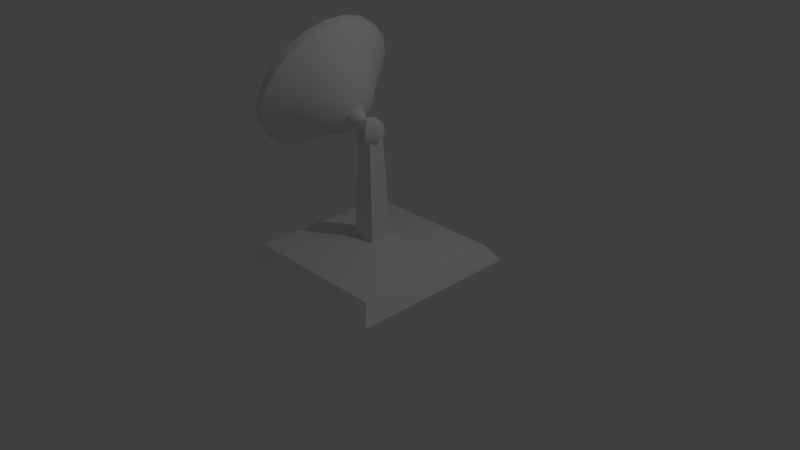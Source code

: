 # Source: radar.blend  (saved by Blender 2.68.0; exported with 4.5.12 LTS)
import bpy
from mathutils import Matrix  # noqa: F401  (used for matrix-valued properties, if any)

bpy.ops.wm.read_factory_settings(use_empty=True)
scene = bpy.context.scene
scene.name = 'Scene'

# ---- collections
col_collection_1 = bpy.data.collections.new('Collection 1'); scene.collection.children.link(col_collection_1)

# ---- materials (node trees are filled in below, after node groups)
mat_material = bpy.data.materials.new('Material')
mat_material.alpha_threshold = 0.0
mat_material.use_transparent_shadow = False
mat_material.roughness = 0.5
mat_material.line_color = (0.0, 0.0, 0.0, 1.0)

# ---- material node trees

# ---- world
world_world = bpy.data.worlds.new('World'); scene.world = world_world
world_world.color = (0.05088, 0.05088, 0.05088)
world_world.use_sun_shadow = False
world_world.sun_shadow_jitter_overblur = 0.0
world_world.cycles.sampling_method = 'MANUAL'
world_world.cycles.sample_map_resolution = 256

# ---- cameras
cam_camera = bpy.data.cameras.new('Camera')
cam_camera.clip_end = 100.0
cam_camera.lens = 35.0
cam_camera.sensor_width = 32.0
cam_camera.sensor_height = 18.0
cam_camera.ortho_scale = 7.314
cam_camera.dof.focus_distance = 0.0
cam_camera.dof.aperture_fstop = 128.0

# ---- lights
light_lamp = bpy.data.lights.new('Lamp', 'POINT')
light_lamp.transmission_factor = 0.0
light_lamp.cutoff_distance = 30.0
light_lamp.energy = 100.0
light_lamp.shadow_buffer_clip_start = 1.001
light_lamp.shadow_soft_size = 0.1
light_lamp.shadow_maximum_resolution = 0.006
light_lamp.use_absolute_resolution = True
light_lamp.cycles.use_multiple_importance_sampling = False

# ---- meshes
me_cube_001 = bpy.data.meshes.new('Cube.001')
me_cube_001.from_pydata([(-1.225, 0.5614, 2.341), (-1.142, 0.743, 2.518)], [(1, 0)], [])
me_cube_001.materials.append(mat_material)
me_cube_001.use_remesh_preserve_volume = False
me_cube_001.use_remesh_preserve_attributes = False
me_cube_001.use_mirror_vertex_groups = False
me_cube_001.update()
me_cube = bpy.data.meshes.new('Cube')
me_cube.from_pydata([(1.152, 1.152, 0.7846), (1.152, -1.152, 0.7846), (-1.152, -1.152, 0.7846), (-1.152, 1.152, 0.7846), (1.0, 1.0, 1.0), (1.0, -1.0, 1.0), (-1.0, -1.0, 1.0), (-1.0, 1.0, 1.0), (0.1574, 0.1574, 1.14), (0.1574, -0.1574, 1.14), (-0.1574, -0.1574, 1.14), (-0.1574, 0.1574, 1.14), (0.1019, 0.1019, 2.52), (0.1019, -0.1019, 2.52), (-0.1019, -0.1019, 2.52), (-0.1019, 0.1019, 2.52), (-0.09485, -0.003921, 2.693), (-0.1628, -0.003921, 2.625), (-0.1877, -0.003921, 2.532), (-0.1628, -0.003921, 2.439), (-0.09485, -0.003921, 2.371), (-0.04843, 0.07648, 2.693), (-0.08241, 0.1353, 2.625), (-0.09485, 0.1569, 2.532), (-0.08241, 0.1353, 2.439), (-0.04843, 0.07648, 2.371), (-0.002011, -0.003921, 2.718), (0.04441, 0.07648, 2.693), (0.07839, 0.1353, 2.625), (0.09083, 0.1569, 2.532), (0.07839, 0.1353, 2.439), (0.04441, 0.07648, 2.371), (0.09083, -0.003921, 2.693), (0.1588, -0.003921, 2.625), (0.1837, -0.003921, 2.532), (0.1588, -0.003921, 2.439), (0.09083, -0.003921, 2.371), (0.04441, -0.08432, 2.693), (0.07839, -0.1432, 2.625), (0.09083, -0.1647, 2.532), (0.07839, -0.1432, 2.439), (0.04441, -0.08432, 2.371), (-0.04843, -0.08432, 2.693), (-0.08241, -0.1432, 2.625), (-0.09485, -0.1647, 2.532), (-0.08241, -0.1432, 2.439), (-0.04843, -0.08432, 2.371), (-0.002011, -0.003921, 2.346), (-0.3324, 0.3272, 2.695), (-0.2917, 0.3128, 2.781), (-0.2546, 0.2709, 2.86), (-0.2244, 0.2051, 2.924), (-0.2039, 0.1214, 2.968), (-0.1947, 0.02714, 2.987), (-0.1978, -0.06926, 2.981), (-0.2128, -0.1593, 2.949), (-0.2385, -0.2348, 2.894), (-0.2725, -0.2893, 2.822), (-0.3118, -0.3178, 2.738), (-0.353, -0.3178, 2.651), (-0.3923, -0.2893, 2.567), (-0.4264, -0.2348, 2.495), (-0.452, -0.1593, 2.441), (-0.4671, -0.06926, 2.409), (-0.4701, 0.02714, 2.402), (-0.461, 0.1214, 2.422), (-0.4404, 0.2051, 2.465), (-0.4102, 0.2709, 2.529), (-0.3731, 0.3128, 2.608), (-0.5765, 0.6012, 2.81), (-0.5014, 0.5746, 2.969), (-0.433, 0.4973, 3.115), (-0.3773, 0.3759, 3.233), (-0.3393, 0.2215, 3.314), (-0.3224, 0.04762, 3.349), (-0.3281, -0.1302, 3.337), (-0.3559, -0.2963, 3.278), (-0.4032, -0.4357, 3.178), (-0.466, -0.5362, 3.044), (-0.5385, -0.5887, 2.89), (-0.6145, -0.5887, 2.729), (-0.6871, -0.5362, 2.575), (-0.7498, -0.4357, 2.441), (-0.7972, -0.2963, 2.341), (-0.8249, -0.1302, 2.282), (-0.8306, 0.04762, 2.27), (-0.8137, 0.2215, 2.306), (-0.7757, 0.3759, 2.386), (-0.72, 0.4973, 2.505), (-0.6516, 0.5746, 2.65), (-0.8415, 0.9589, 2.934), (-0.7215, 0.9165, 3.189), (-0.6122, 0.7928, 3.422), (-0.5232, 0.599, 3.611), (-0.4625, 0.3522, 3.74), (-0.4355, 0.07435, 3.797), (-0.4446, -0.2098, 3.778), (-0.4889, -0.4751, 3.683), (-0.5646, -0.6979, 3.523), (-0.6649, -0.8584, 3.31), (-0.7808, -0.9424, 3.063), (-0.9022, -0.9424, 2.805), (-1.018, -0.8584, 2.559), (-1.118, -0.6979, 2.346), (-1.194, -0.4751, 2.185), (-1.238, -0.2098, 2.091), (-1.247, 0.07435, 2.072), (-1.22, 0.3522, 2.129), (-1.16, 0.599, 2.258), (-1.071, 0.7928, 2.447), (-0.9615, 0.9165, 2.679), (-0.9266, 0.9589, 2.974), (-0.8066, 0.9165, 3.229), (-0.6973, 0.7928, 3.462), (-0.6083, 0.599, 3.651), (-0.5477, 0.3522, 3.78), (-0.5207, 0.07435, 3.837), (-0.5297, -0.2098, 3.818), (-0.5741, -0.4751, 3.723), (-0.6497, -0.6979, 3.563), (-0.75, -0.8584, 3.35), (-0.866, -0.9424, 3.103), (-0.9873, -0.9424, 2.845), (-1.103, -0.8584, 2.599), (-1.204, -0.6979, 2.386), (-1.279, -0.4751, 2.225), (-1.324, -0.2098, 2.131), (-1.333, 0.07435, 2.112), (-1.306, 0.3522, 2.169), (-1.245, 0.599, 2.298), (-1.156, 0.7928, 2.487), (-1.047, 0.9165, 2.719), (-0.9266, 0.8986, 2.974), (-0.8142, 0.8589, 3.213), (-0.7118, 0.743, 3.431), (-0.6284, 0.5614, 3.608), (-0.5716, 0.3302, 3.729), (-0.5463, 0.06984, 3.783), (-0.5548, -0.1964, 3.765), (-0.5963, -0.445, 3.676), (-0.6672, -0.6537, 3.526), (-0.7611, -0.8041, 3.326), (-0.8698, -0.8828, 3.095), (-0.9835, -0.8828, 2.854), (-1.092, -0.8041, 2.623), (-1.186, -0.6537, 2.423), (-1.257, -0.445, 2.272), (-1.299, -0.1964, 2.184), (-1.307, 0.06984, 2.166), (-1.282, 0.3302, 2.22), (-1.225, 0.5614, 2.341), (-1.142, 0.743, 2.518), (-1.039, 0.8589, 2.735), (-0.2802, 0.1317, 2.67), (-0.264, 0.126, 2.704), (-0.2493, 0.1094, 2.736), (-0.2373, 0.08323, 2.761), (-0.2291, 0.04997, 2.779), (-0.2254, 0.01253, 2.786), (-0.2267, -0.02576, 2.784), (-0.2326, -0.06151, 2.771), (-0.2428, -0.09153, 2.749), (-0.2564, -0.1132, 2.721), (-0.272, -0.1245, 2.687), (-0.2883, -0.1245, 2.653), (-0.304, -0.1132, 2.62), (-0.3175, -0.09153, 2.591), (-0.3277, -0.06151, 2.569), (-0.3336, -0.02576, 2.556), (-0.3349, 0.01253, 2.554), (-0.3312, 0.04997, 2.562), (-0.323, 0.08323, 2.579), (-0.3111, 0.1094, 2.604), (-0.2963, 0.126, 2.636), (-0.2318, 0.1317, 2.647), (-0.2157, 0.126, 2.682), (-0.2009, 0.1094, 2.713), (-0.1889, 0.08323, 2.739), (-0.1808, 0.04997, 2.756), (-0.1771, 0.01253, 2.764), (-0.1783, -0.02576, 2.761), (-0.1843, -0.06151, 2.748), (-0.1945, -0.09153, 2.727), (-0.208, -0.1132, 2.698), (-0.2236, -0.1245, 2.665), (-0.24, -0.1245, 2.63), (-0.2556, -0.1132, 2.597), (-0.2691, -0.09153, 2.568), (-0.2793, -0.06151, 2.546), (-0.2853, -0.02576, 2.534), (-0.2865, 0.01253, 2.531), (-0.2829, 0.04997, 2.539), (-0.2747, 0.08323, 2.556), (-0.2627, 0.1094, 2.582), (-0.248, 0.126, 2.613), (-0.1584, 0.08259, 2.613), (-0.1484, 0.07905, 2.634), (-0.1393, 0.06875, 2.653), (-0.1319, 0.05259, 2.669), (-0.1269, 0.03202, 2.68), (-0.1246, 0.008861, 2.685), (-0.1254, -0.01483, 2.683), (-0.1291, -0.03694, 2.675), (-0.1354, -0.05551, 2.662), (-0.1437, -0.06889, 2.644), (-0.1534, -0.07589, 2.624), (-0.1635, -0.07589, 2.602), (-0.1732, -0.06889, 2.582), (-0.1815, -0.05551, 2.564), (-0.1878, -0.03694, 2.55), (-0.1915, -0.01483, 2.543), (-0.1923, 0.008861, 2.541), (-0.19, 0.03202, 2.546), (-0.185, 0.05259, 2.556), (-0.1776, 0.06875, 2.572), (-0.1685, 0.07905, 2.592), (-0.003817, 0.08259, 2.54), (0.006185, 0.07905, 2.561), (0.0153, 0.06875, 2.581), (0.02271, 0.05259, 2.596), (0.02777, 0.03202, 2.607), (0.03002, 0.008861, 2.612), (0.02927, -0.01483, 2.61), (0.02557, -0.03694, 2.603), (0.01926, -0.05551, 2.589), (0.01091, -0.06889, 2.571), (0.00124, -0.07589, 2.551), (-0.008875, -0.07589, 2.529), (-0.01854, -0.06889, 2.509), (-0.0269, -0.05551, 2.491), (-0.0332, -0.03694, 2.478), (-0.0369, -0.01483, 2.47), (-0.03766, 0.008861, 2.468), (-0.03541, 0.03202, 2.473), (-0.03035, 0.05259, 2.484), (-0.02293, 0.06875, 2.499), (-0.01382, 0.07905, 2.519), (-0.884, 0.8986, 2.954), (-0.7716, 0.8589, 3.193), (-0.6692, 0.743, 3.411), (-0.5858, 0.5614, 3.588), (-0.529, 0.3302, 3.709), (-0.5037, 0.06984, 3.763), (-0.5122, -0.1964, 3.744), (-0.5537, -0.445, 3.656), (-0.6246, -0.6537, 3.506), (-0.7185, -0.8041, 3.306), (-0.8272, -0.8828, 3.075), (-0.9409, -0.8828, 2.834), (-1.05, -0.8041, 2.603), (-1.143, -0.6537, 2.403), (-1.214, -0.445, 2.252), (-1.256, -0.1964, 2.164), (-1.264, 0.06984, 2.146), (-1.239, 0.3302, 2.2), (-1.182, 0.5614, 2.321), (-1.099, 0.743, 2.498), (-0.9965, 0.8589, 2.715), (-0.5748, 0.5623, 2.809), (-0.5046, 0.5375, 2.958), (-0.4406, 0.4651, 3.094), (-0.3886, 0.3517, 3.205), (-0.3531, 0.2073, 3.28), (-0.3373, 0.04471, 3.314), (-0.3426, -0.1216, 3.302), (-0.3685, -0.2768, 3.247), (-0.4128, -0.4072, 3.153), (-0.4715, -0.5011, 3.028), (-0.5393, -0.5503, 2.884), (-0.6103, -0.5503, 2.733), (-0.6782, -0.5011, 2.589), (-0.7368, -0.4072, 2.465), (-0.7811, -0.2768, 2.37), (-0.8071, -0.1216, 2.315), (-0.8124, 0.04471, 2.304), (-0.7966, 0.2073, 2.338), (-0.7611, 0.3517, 2.413), (-0.709, 0.4651, 2.524), (-0.645, 0.5375, 2.66), (-0.3864, 0.3545, 2.72), (-0.3422, 0.3389, 2.814), (-0.302, 0.2934, 2.899), (-0.2693, 0.2221, 2.969), (-0.247, 0.1314, 3.016), (-0.2371, 0.02918, 3.037), (-0.2404, -0.07533, 3.03), (-0.2567, -0.1729, 2.996), (-0.2845, -0.2548, 2.936), (-0.3214, -0.3139, 2.858), (-0.364, -0.3448, 2.768), (-0.4087, -0.3448, 2.673), (-0.4513, -0.3139, 2.582), (-0.4882, -0.2548, 2.504), (-0.516, -0.1729, 2.445), (-0.5323, -0.07533, 2.41), (-0.5357, 0.02918, 2.403), (-0.5257, 0.1314, 2.424), (-0.5034, 0.2221, 2.471), (-0.4707, 0.2934, 2.541), (-0.4305, 0.3389, 2.626), (-0.3176, 0.1157, 2.688), (-0.3035, 0.1107, 2.718), (-0.2906, 0.09613, 2.745), (-0.2801, 0.07326, 2.768), (-0.2729, 0.04413, 2.783), (-0.2697, 0.01134, 2.79), (-0.2708, -0.0222, 2.787), (-0.276, -0.05351, 2.776), (-0.2849, -0.07981, 2.757), (-0.2968, -0.09875, 2.732), (-0.3105, -0.1087, 2.703), (-0.3248, -0.1087, 2.673), (-0.3385, -0.09875, 2.643), (-0.3503, -0.07981, 2.618), (-0.3592, -0.05351, 2.599), (-0.3645, -0.0222, 2.588), (-0.3655, 0.01134, 2.586), (-0.3624, 0.04413, 2.593), (-0.3552, 0.07326, 2.608), (-0.3447, 0.09613, 2.63), (-0.3318, 0.1107, 2.658), (-0.6802, 0.0287, 2.889), (-0.6861, 0.03176, 2.878), (-0.3022, 0.1058, 2.671), (-0.4795, 0.0633, 2.766), (-0.2799, 0.09426, 2.712), (-0.4666, 0.05663, 2.79), (-0.2628, 0.06227, 2.744), (-0.4567, 0.03814, 2.809), (-0.2546, 0.01718, 2.759), (-0.452, 0.01206, 2.817), (-0.2574, -0.0307, 2.753), (-0.4536, -0.01563, 2.814), (-0.2704, -0.07039, 2.729), (-0.4611, -0.03858, 2.8), (-0.2907, -0.0928, 2.692), (-0.4728, -0.05154, 2.779), (-0.3137, -0.0928, 2.649), (-0.4861, -0.05154, 2.754), (-0.334, -0.07039, 2.612), (-0.4978, -0.03858, 2.732), (-0.347, -0.0307, 2.588), (-0.5054, -0.01563, 2.718), (-0.3498, 0.01718, 2.583), (-0.507, 0.01206, 2.716), (-0.3416, 0.06227, 2.598), (-0.5023, 0.03814, 2.724), (-0.3245, 0.09426, 2.629), (-0.4923, 0.05663, 2.743), (-0.6756, 0.02022, 2.897), (-0.6735, 0.008257, 2.901), (-0.6742, -0.004442, 2.9), (-0.6777, -0.01497, 2.894), (-0.6831, -0.02091, 2.884), (-0.6891, -0.02091, 2.872), (-0.6945, -0.01497, 2.863), (-0.698, -0.004442, 2.856), (-0.6987, 0.008257, 2.855), (-0.6966, 0.02022, 2.859), (-0.692, 0.0287, 2.867), (-0.8981, 0.0287, 3.007), (-0.9041, 0.03176, 2.996), (-0.8936, 0.02022, 3.015), (-0.8914, 0.008257, 3.019), (-0.8922, -0.004442, 3.018), (-0.8956, -0.01497, 3.012), (-0.901, -0.02091, 3.002), (-0.9071, -0.02091, 2.99), (-0.9125, -0.01497, 2.98), (-0.9159, -0.004442, 2.974), (-0.9167, 0.008257, 2.973), (-0.9145, 0.02022, 2.977), (-0.91, 0.0287, 2.985), (-0.9425, 0.04166, 3.039), (-0.9516, 0.0464, 3.022), (-0.9355, 0.02853, 3.052), (-0.9321, 0.01002, 3.058), (-0.9333, -0.009634, 3.056), (-0.9386, -0.02593, 3.046), (-0.9469, -0.03513, 3.03), (-0.9564, -0.03513, 3.013), (-0.9647, -0.02593, 2.998), (-0.97, -0.009634, 2.988), (-0.9712, 0.01002, 2.986), (-0.9678, 0.02853, 2.992), (-0.9608, 0.04166, 3.005), (-1.001, 0.0302, 3.064), (-1.008, 0.03346, 3.052), (-0.9967, 0.02118, 3.073), (-0.9944, 0.008461, 3.077), (-0.9951, -0.005044, 3.075), (-0.9988, -0.01624, 3.069), (-1.005, -0.02256, 3.058), (-1.011, -0.02256, 3.046), (-1.017, -0.01624, 3.035), (-1.02, -0.005044, 3.029), (-1.021, 0.008461, 3.027), (-1.019, 0.02118, 3.031), (-1.014, 0.0302, 3.04)], [], [(0, 1, 2, 3), (7, 6, 10, 11), (0, 4, 5, 1), (1, 5, 6, 2), (2, 6, 7, 3), (4, 0, 3, 7), (11, 10, 14, 15), (6, 5, 9, 10), (4, 7, 11, 8), (5, 4, 8, 9), (12, 15, 14, 13), (10, 9, 13, 14), (8, 11, 15, 12), (9, 8, 12, 13), (20, 19, 24, 25), (19, 18, 23, 24), (18, 17, 22, 23), (17, 16, 21, 22), (25, 24, 30, 31), (24, 23, 29, 30), (23, 22, 28, 29), (22, 21, 27, 28), (31, 30, 35, 36), (30, 29, 34, 35), (29, 28, 33, 34), (28, 27, 32, 33), (36, 35, 40, 41), (35, 34, 39, 40), (34, 33, 38, 39), (33, 32, 37, 38), (41, 40, 45, 46), (40, 39, 44, 45), (39, 38, 43, 44), (38, 37, 42, 43), (47, 20, 25), (16, 26, 21), (47, 25, 31), (21, 26, 27), (47, 31, 36), (27, 26, 32), (47, 36, 41), (32, 26, 37), (47, 41, 46), (37, 26, 42), (47, 46, 20), (46, 45, 19, 20), (45, 44, 18, 19), (44, 43, 17, 18), (43, 42, 16, 17), (42, 26, 16), (51, 50, 155, 156), (86, 87, 108, 107), (64, 65, 86, 85), (53, 54, 75, 74), (51, 52, 73, 72), (62, 63, 84, 83), (49, 50, 71, 70), (60, 61, 82, 81), (58, 59, 80, 79), (67, 68, 89, 88), (56, 57, 78, 77), (65, 66, 87, 86), (54, 55, 76, 75), (52, 53, 74, 73), (63, 64, 85, 84), (50, 51, 72, 71), (61, 62, 83, 82), (48, 49, 70, 69), (59, 60, 81, 80), (68, 48, 69, 89), (57, 58, 79, 78), (66, 67, 88, 87), (55, 56, 77, 76), (109, 110, 131, 130), (75, 76, 97, 96), (73, 74, 95, 94), (84, 85, 106, 105), (71, 72, 93, 92), (82, 83, 104, 103), (69, 70, 91, 90), (80, 81, 102, 101), (89, 69, 90, 110), (78, 79, 100, 99), (87, 88, 109, 108), (76, 77, 98, 97), (85, 86, 107, 106), (74, 75, 96, 95), (72, 73, 94, 93), (83, 84, 105, 104), (70, 71, 92, 91), (81, 82, 103, 102), (79, 80, 101, 100), (88, 89, 110, 109), (77, 78, 99, 98), (121, 122, 143, 142), (98, 99, 120, 119), (107, 108, 129, 128), (96, 97, 118, 117), (94, 95, 116, 115), (105, 106, 127, 126), (92, 93, 114, 113), (103, 104, 125, 124), (90, 91, 112, 111), (101, 102, 123, 122), (110, 90, 111, 131), (99, 100, 121, 120), (108, 109, 130, 129), (97, 98, 119, 118), (106, 107, 128, 127), (95, 96, 117, 116), (93, 94, 115, 114), (104, 105, 126, 125), (91, 92, 113, 112), (102, 103, 124, 123), (100, 101, 122, 121), (130, 131, 152, 151), (119, 120, 141, 140), (128, 129, 150, 149), (117, 118, 139, 138), (115, 116, 137, 136), (126, 127, 148, 147), (113, 114, 135, 134), (124, 125, 146, 145), (111, 112, 133, 132), (122, 123, 144, 143), (131, 111, 132, 152), (120, 121, 142, 141), (129, 130, 151, 150), (118, 119, 140, 139), (127, 128, 149, 148), (116, 117, 138, 137), (114, 115, 136, 135), (125, 126, 147, 146), (112, 113, 134, 133), (123, 124, 145, 144), (154, 153, 174, 175), (62, 61, 166, 167), (49, 48, 153, 154), (60, 59, 164, 165), (48, 68, 173, 153), (58, 57, 162, 163), (67, 66, 171, 172), (56, 55, 160, 161), (65, 64, 169, 170), (54, 53, 158, 159), (52, 51, 156, 157), (63, 62, 167, 168), (50, 49, 154, 155), (61, 60, 165, 166), (59, 58, 163, 164), (68, 67, 172, 173), (57, 56, 161, 162), (66, 65, 170, 171), (55, 54, 159, 160), (53, 52, 157, 158), (64, 63, 168, 169), (177, 176, 197, 198), (165, 164, 185, 186), (153, 173, 194, 174), (163, 162, 183, 184), (172, 171, 192, 193), (161, 160, 181, 182), (170, 169, 190, 191), (159, 158, 179, 180), (157, 156, 177, 178), (168, 167, 188, 189), (155, 154, 175, 176), (166, 165, 186, 187), (164, 163, 184, 185), (173, 172, 193, 194), (162, 161, 182, 183), (171, 170, 191, 192), (160, 159, 180, 181), (158, 157, 178, 179), (169, 168, 189, 190), (156, 155, 176, 177), (167, 166, 187, 188), (200, 199, 220, 221), (188, 187, 208, 209), (175, 174, 195, 196), (186, 185, 206, 207), (174, 194, 215, 195), (184, 183, 204, 205), (193, 192, 213, 214), (182, 181, 202, 203), (191, 190, 211, 212), (180, 179, 200, 201), (178, 177, 198, 199), (189, 188, 209, 210), (176, 175, 196, 197), (187, 186, 207, 208), (185, 184, 205, 206), (194, 193, 214, 215), (183, 182, 203, 204), (192, 191, 212, 213), (181, 180, 201, 202), (179, 178, 199, 200), (190, 189, 210, 211), (217, 216, 236, 235, 234, 233, 232, 231, 230, 229, 228, 227, 226, 225, 224, 223, 222, 221, 220, 219, 218), (211, 210, 231, 232), (198, 197, 218, 219), (209, 208, 229, 230), (196, 195, 216, 217), (207, 206, 227, 228), (195, 215, 236, 216), (205, 204, 225, 226), (214, 213, 234, 235), (203, 202, 223, 224), (212, 211, 232, 233), (201, 200, 221, 222), (199, 198, 219, 220), (210, 209, 230, 231), (197, 196, 217, 218), (208, 207, 228, 229), (206, 205, 226, 227), (215, 214, 235, 236), (204, 203, 224, 225), (213, 212, 233, 234), (202, 201, 222, 223), (133, 134, 239, 238), (237, 238, 259, 258), (144, 145, 250, 249), (142, 143, 248, 247), (151, 152, 257, 256), (140, 141, 246, 245), (149, 150, 255, 254), (138, 139, 244, 243), (136, 137, 242, 241), (147, 148, 253, 252), (134, 135, 240, 239), (145, 146, 251, 250), (132, 133, 238, 237), (143, 144, 249, 248), (152, 132, 237, 257), (141, 142, 247, 246), (150, 151, 256, 255), (139, 140, 245, 244), (148, 149, 254, 253), (137, 138, 243, 242), (135, 136, 241, 240), (146, 147, 252, 251), (260, 261, 282, 281), (248, 249, 270, 269), (257, 237, 258, 278), (246, 247, 268, 267), (255, 256, 277, 276), (244, 245, 266, 265), (253, 254, 275, 274), (242, 243, 264, 263), (240, 241, 262, 261), (251, 252, 273, 272), (238, 239, 260, 259), (249, 250, 271, 270), (247, 248, 269, 268), (256, 257, 278, 277), (245, 246, 267, 266), (254, 255, 276, 275), (243, 244, 265, 264), (241, 242, 263, 262), (252, 253, 274, 273), (239, 240, 261, 260), (250, 251, 272, 271), (283, 284, 305, 304), (271, 272, 293, 292), (258, 259, 280, 279), (269, 270, 291, 290), (278, 258, 279, 299), (267, 268, 289, 288), (276, 277, 298, 297), (265, 266, 287, 286), (274, 275, 296, 295), (263, 264, 285, 284), (261, 262, 283, 282), (272, 273, 294, 293), (259, 260, 281, 280), (270, 271, 292, 291), (268, 269, 290, 289), (277, 278, 299, 298), (266, 267, 288, 287), (275, 276, 297, 296), (264, 265, 286, 285), (262, 263, 284, 283), (273, 274, 295, 294), (301, 302, 303, 304, 305, 306, 307, 308, 309, 310, 311, 312, 313, 314, 315, 316, 317, 318, 319, 320, 300), (294, 295, 316, 315), (281, 282, 303, 302), (292, 293, 314, 313), (279, 280, 301, 300), (290, 291, 312, 311), (299, 279, 300, 320), (288, 289, 310, 309), (297, 298, 319, 318), (286, 287, 308, 307), (295, 296, 317, 316), (284, 285, 306, 305), (282, 283, 304, 303), (293, 294, 315, 314), (280, 281, 302, 301), (291, 292, 313, 312), (289, 290, 311, 310), (298, 299, 320, 319), (287, 288, 309, 308), (296, 297, 318, 317), (285, 286, 307, 306), (357, 356, 369, 370), (330, 328, 349, 350), (323, 324, 326, 325), (358, 357, 370, 371), (332, 330, 350, 351), (325, 326, 328, 327), (355, 354, 367, 368), (334, 332, 351, 352), (327, 328, 330, 329), (354, 353, 366, 367), (336, 334, 352, 353), (329, 330, 332, 331), (353, 352, 365, 366), (338, 336, 353, 354), (331, 332, 334, 333), (352, 351, 364, 365), (340, 338, 354, 355), (333, 334, 336, 335), (351, 350, 363, 364), (342, 340, 355, 356), (335, 336, 338, 337), (350, 349, 362, 363), (344, 342, 356, 357), (337, 338, 340, 339), (349, 321, 360, 362), (346, 344, 357, 358), (339, 340, 342, 341), (360, 361, 374, 373), (348, 346, 358, 359), (341, 342, 344, 343), (326, 324, 322, 321), (321, 322, 361, 360), (343, 344, 346, 345), (324, 348, 359, 322), (347, 348, 324, 323), (345, 346, 348, 347), (356, 355, 368, 369), (328, 326, 321, 349), (323, 325, 327, 329, 331, 333, 335, 337, 339, 341, 343, 345, 347), (359, 358, 371, 372), (322, 359, 372, 361), (373, 374, 387, 386), (362, 360, 373, 375), (363, 362, 375, 376), (364, 363, 376, 377), (365, 364, 377, 378), (366, 365, 378, 379), (367, 366, 379, 380), (368, 367, 380, 381), (369, 368, 381, 382), (370, 369, 382, 383), (371, 370, 383, 384), (372, 371, 384, 385), (361, 372, 385, 374), (386, 387, 398, 397, 396, 395, 394, 393, 392, 391, 390, 389, 388), (375, 373, 386, 388), (376, 375, 388, 389), (377, 376, 389, 390), (378, 377, 390, 391), (379, 378, 391, 392), (380, 379, 392, 393), (381, 380, 393, 394), (382, 381, 394, 395), (383, 382, 395, 396), (384, 383, 396, 397), (385, 384, 397, 398), (374, 385, 398, 387)])
me_cube.polygons.foreach_set('use_smooth', [True] * 371)
me_cube.materials.append(mat_material)
me_cube.use_remesh_preserve_volume = False
me_cube.use_remesh_preserve_attributes = False
me_cube.use_mirror_vertex_groups = False
me_cube.update()

# ---- objects
ob_cube_001 = bpy.data.objects.new('Cube.001', me_cube_001)
ob_cube = bpy.data.objects.new('Cube', me_cube)
ob_lamp = bpy.data.objects.new('Lamp', light_lamp)
ob_camera = bpy.data.objects.new('Camera', cam_camera)

# ---- transforms, parenting, visibility, modifiers, constraints
ob_cube_001.location = (0.0, 0.0, -0.8633)
ob_cube_001.lock_rotations_4d = False
ob_cube_001.empty_display_type = 'ARROWS'
ob_cube_001.lineart.crease_threshold = 0.0
ob_cube.location = (0.0, 0.0, -0.8633)
ob_cube.lock_rotations_4d = False
ob_cube.empty_display_type = 'ARROWS'
ob_cube.lineart.crease_threshold = 0.0
_m = ob_cube.modifiers.new('EdgeSplit', 'EDGE_SPLIT')
ob_lamp.location = (4.076, 1.005, 5.904)
ob_lamp.rotation_euler = (0.6503, 0.05522, 1.866)
ob_lamp.lock_rotations_4d = False
ob_lamp.empty_display_type = 'ARROWS'
ob_lamp.color = (0.0, 0.0, 0.0, 0.0)
ob_lamp.lineart.crease_threshold = 0.0
ob_camera.location = (7.481, -6.508, 5.344)
ob_camera.rotation_euler = (1.109, 0.01082, 0.8149)
ob_camera.lock_rotations_4d = False
ob_camera.empty_display_type = 'ARROWS'
ob_camera.color = (0.0, 0.0, 0.0, 0.0)
ob_camera.display_type = 'WIRE'
ob_camera.lineart.crease_threshold = 0.0

# ---- collection membership
col_collection_1.objects.link(ob_cube_001)
col_collection_1.objects.link(ob_cube)
col_collection_1.objects.link(ob_lamp)
col_collection_1.objects.link(ob_camera)

# ---- scene / render settings (as saved in the file)
scene.camera = ob_camera
scene.frame_start = 1; scene.frame_end = 250; scene.frame_set(1)
scene.render.engine = 'BLENDER_EEVEE_NEXT'
scene.render.resolution_percentage = 50
scene.render.dither_intensity = 0.0
scene.cycles.use_denoising = False
scene.cycles.samples = 10
scene.cycles.sampling_pattern = 'TABULATED_SOBOL'
scene.cycles.light_sampling_threshold = 0.0
scene.cycles.use_adaptive_sampling = False
scene.cycles.use_light_tree = False
scene.cycles.blur_glossy = 0.0
scene.cycles.volume_bounces = 1
scene.cycles.pixel_filter_type = 'GAUSSIAN'
scene.cycles.sample_clamp_indirect = 0.0
scene.view_settings.view_transform = 'Standard'
bpy.context.view_layer.update()
